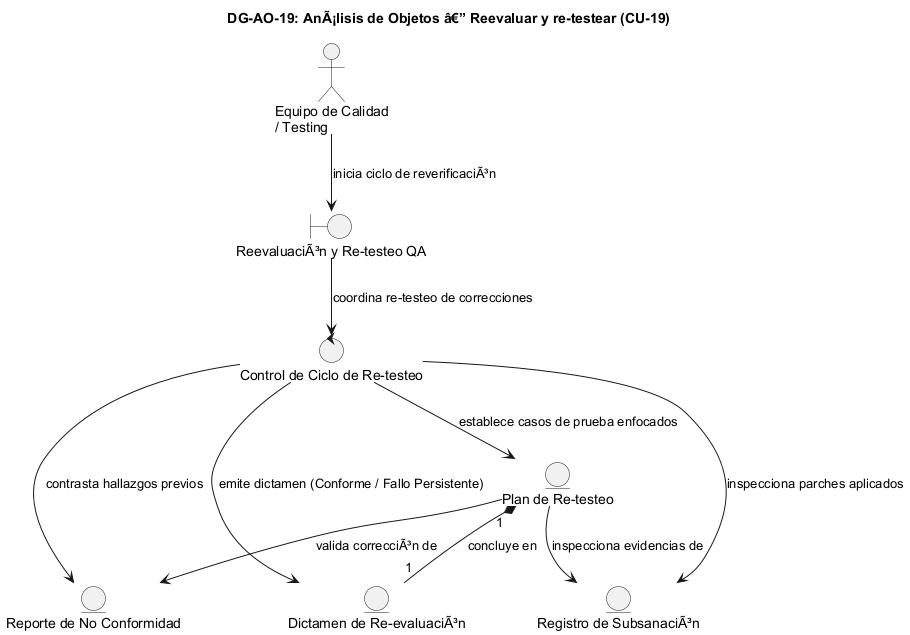

The diagram above was rendered by PlantUML. Its source (embedded in the PNG):
@startuml DG-AO-19
skinparam shadowing false
skinparam roundcorner 8
skinparam defaultFontName Arial

title <b>DG-AO-19: AnÃ¡lisis de Objetos â€” Reevaluar y re-testear (CU-19)</b>

actor "Equipo de Calidad\n/ Testing" as ACT

boundary "ReevaluaciÃ³n y Re-testeo QA" as B
control "Control de Ciclo de Re-testeo" as C

entity "Plan de Re-testeo" as E_PLAN
entity "Reporte de No Conformidad" as E_RNC
entity "Registro de SubsanaciÃ³n" as E_SUBS
entity "Dictamen de Re-evaluaciÃ³n" as E_DICT

ACT --> B : "inicia ciclo de reverificaciÃ³n"
B --> C : "coordina re-testeo de correcciones"
C --> E_PLAN : "establece casos de prueba enfocados"
C --> E_RNC : "contrasta hallazgos previos"
C --> E_SUBS : "inspecciona parches aplicados"
C --> E_DICT : "emite dictamen (Conforme / Fallo Persistente)"
E_PLAN --> E_RNC : "valida correcciÃ³n de"
E_PLAN --> E_SUBS : "inspecciona evidencias de"
E_PLAN "1" *-- "1" E_DICT : "concluye en"

@enduml